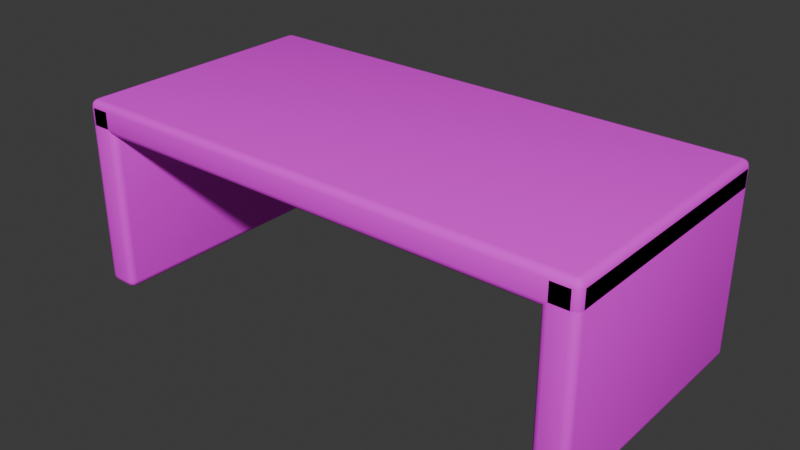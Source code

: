 # Source: waterfall-table.blend  (saved by Blender 5.2.44; exported with 4.5.12 LTS)
import bpy
from mathutils import Matrix  # noqa: F401  (used for matrix-valued properties, if any)

bpy.ops.wm.read_factory_settings(use_empty=True)
scene = bpy.context.scene
scene.name = 'Scene'

# ---- collections
col_collection = bpy.data.collections.new('Collection'); scene.collection.children.link(col_collection)

# ---- images (referenced by path relative to the original .blend; pixels are not part of the script)
import os
ASSET_DIR = os.environ.get("B2B_ASSET_DIR", "")  # directory of the original .blend (textures are referenced by path, not embedded)
HERE = os.path.dirname(os.path.abspath(__file__))  # packed textures are extracted next to this script under _unpacked/

def load_image(name, relpath, width, height, colorspace="sRGB"):
    """Load a texture the original file referenced (path relative to the .blend, or extracted next to this script)."""
    p = next((c for c in (os.path.join(HERE, relpath), os.path.join(ASSET_DIR, relpath)) if relpath and os.path.exists(c)), "")
    if p:
        img = bpy.data.images.load(p, check_existing=True)
        img.name = name
    else:  # same state as the original file: an image datablock whose file is absent (Cycles renders it pink)
        img = bpy.data.images.new(name, width, height)
        img.source = "FILE"
        img.filepath = "//" + (relpath or name)
    img.colorspace_settings.name = colorspace
    return img
img_handpainted_honey_oak_png = load_image('handpainted-honey-oak.png', 'handpainted-honey-oak.png', 1024, 1024, 'sRGB')

# ---- materials (node trees are filled in below, after node groups)
mat_wood_honey_textured = bpy.data.materials.new('wood-honey-textured')
mat_wood_honey_textured.diffuse_color = (0.72, 0.43, 0.2, 1.0)

# ---- material node trees
mat_wood_honey_textured.use_nodes = True; mat_wood_honey_textured.node_tree.nodes.clear()
_N = mat_wood_honey_textured.node_tree.nodes; _L = mat_wood_honey_textured.node_tree.links
n0 = _N.new('ShaderNodeBsdfPrincipled'); n0.name = 'Principled BSDF'; n0.location = (-200, 100)
n0.inputs[2].default_value = 0.82
n0.inputs[10].default_value = 0.005
n1 = _N.new('ShaderNodeOutputMaterial'); n1.name = 'Material Output'; n1.location = (200, 100)
n2 = _N.new('ShaderNodeTexImage'); n2.name = 'Image Texture'; n2.location = (0, 0)
n2.image = img_handpainted_honey_oak_png
_L.new(n0.outputs[0], n1.inputs[0])
_L.new(n2.outputs[0], n0.inputs[0])
n1.is_active_output = True

# ---- world
world_world = bpy.data.worlds.new('World'); scene.world = world_world
world_world.use_nodes = True; world_world.node_tree.nodes.clear()
_N = world_world.node_tree.nodes; _L = world_world.node_tree.links
n0 = _N.new('ShaderNodeOutputWorld'); n0.name = 'World Output'; n0.location = (200, 100)
n1 = _N.new('ShaderNodeBackground'); n1.name = 'Background'; n1.location = (-200, 100)
n1.inputs[0].default_value = (0.05088, 0.05088, 0.05088, 1.0)
_L.new(n1.outputs[0], n0.inputs[0])
n0.is_active_output = True
world_world.color = (0.05088, 0.05088, 0.05088)
world_world.sun_shadow_jitter_overblur = 0.0

# ---- meshes
me_cube_1601 = bpy.data.meshes.new('Cube.1601')
me_cube_1601.from_pydata([(-0.5357, -0.2607, 0.3351), (-0.5357, -0.275, 0.3494), (-0.55, -0.2607, 0.3494), (-0.5357, -0.2678, 0.337), (-0.5428, -0.2607, 0.337), (-0.5425, -0.2675, 0.3388), (-0.5428, -0.2731, 0.3494), (-0.5357, -0.2731, 0.3422), (-0.5425, -0.2712, 0.3425), (-0.5481, -0.2607, 0.3422), (-0.5481, -0.2678, 0.3494), (-0.5462, -0.2675, 0.3425), (-0.5357, -0.275, 0.3857), (-0.5357, -0.2607, 0.4), (-0.55, -0.2607, 0.3857), (-0.5357, -0.2731, 0.3928), (-0.5428, -0.2731, 0.3857), (-0.5425, -0.2712, 0.3925), (-0.5428, -0.2607, 0.3981), (-0.5357, -0.2678, 0.3981), (-0.5425, -0.2675, 0.3962), (-0.5481, -0.2678, 0.3857), (-0.5481, -0.2607, 0.3928), (-0.5462, -0.2675, 0.3925), (-0.5357, 0.2607, 0.3351), (-0.55, 0.2607, 0.3494), (-0.5357, 0.275, 0.3494), (-0.5428, 0.2607, 0.337), (-0.5357, 0.2678, 0.337), (-0.5425, 0.2675, 0.3388), (-0.5481, 0.2678, 0.3494), (-0.5481, 0.2607, 0.3422), (-0.5462, 0.2675, 0.3425), (-0.5357, 0.2731, 0.3422), (-0.5428, 0.2731, 0.3494), (-0.5425, 0.2712, 0.3425), (-0.5357, 0.2607, 0.4), (-0.5357, 0.275, 0.3857), (-0.55, 0.2607, 0.3857), (-0.5357, 0.2678, 0.3981), (-0.5428, 0.2607, 0.3981), (-0.5425, 0.2675, 0.3962), (-0.5428, 0.2731, 0.3857), (-0.5357, 0.2731, 0.3928), (-0.5425, 0.2712, 0.3925), (-0.5481, 0.2607, 0.3928), (-0.5481, 0.2678, 0.3857), (-0.5462, 0.2675, 0.3925), (0.5357, -0.2607, 0.3351), (0.55, -0.2607, 0.3494), (0.5357, -0.275, 0.3494), (0.5428, -0.2607, 0.337), (0.5357, -0.2678, 0.337), (0.5425, -0.2675, 0.3388), (0.5481, -0.2678, 0.3494), (0.5481, -0.2607, 0.3422), (0.5462, -0.2675, 0.3425), (0.5357, -0.2731, 0.3422), (0.5428, -0.2731, 0.3494), (0.5425, -0.2712, 0.3425), (0.5357, -0.2607, 0.4), (0.5357, -0.275, 0.3857), (0.55, -0.2607, 0.3857), (0.5357, -0.2678, 0.3981), (0.5428, -0.2607, 0.3981), (0.5425, -0.2675, 0.3962), (0.5428, -0.2731, 0.3857), (0.5357, -0.2731, 0.3928), (0.5425, -0.2712, 0.3925), (0.5481, -0.2607, 0.3928), (0.5481, -0.2678, 0.3857), (0.5462, -0.2675, 0.3925), (0.5357, 0.2607, 0.3351), (0.5357, 0.275, 0.3494), (0.55, 0.2607, 0.3494), (0.5357, 0.2678, 0.337), (0.5428, 0.2607, 0.337), (0.5425, 0.2675, 0.3388), (0.5428, 0.2731, 0.3494), (0.5357, 0.2731, 0.3422), (0.5425, 0.2712, 0.3425), (0.5481, 0.2607, 0.3422), (0.5481, 0.2678, 0.3494), (0.5462, 0.2675, 0.3425), (0.5357, 0.2607, 0.4), (0.55, 0.2607, 0.3857), (0.5357, 0.275, 0.3857), (0.5428, 0.2607, 0.3981), (0.5357, 0.2678, 0.3981), (0.5425, 0.2675, 0.3962), (0.5481, 0.2678, 0.3857), (0.5481, 0.2607, 0.3928), (0.5462, 0.2675, 0.3925), (0.5357, 0.2731, 0.3928), (0.5428, 0.2731, 0.3857), (0.5425, 0.2712, 0.3925)], [], [(0, 3, 5, 4), (3, 7, 8, 5), (1, 6, 8, 7), (6, 10, 11, 8), (2, 9, 11, 10), (9, 4, 5, 11), (5, 8, 11), (12, 15, 17, 16), (15, 19, 20, 17), (13, 18, 20, 19), (18, 22, 23, 20), (14, 21, 23, 22), (21, 16, 17, 23), (17, 20, 23), (24, 27, 29, 28), (27, 31, 32, 29), (25, 30, 32, 31), (30, 34, 35, 32), (26, 33, 35, 34), (33, 28, 29, 35), (29, 32, 35), (36, 39, 41, 40), (39, 43, 44, 41), (37, 42, 44, 43), (42, 46, 47, 44), (38, 45, 47, 46), (45, 40, 41, 47), (41, 44, 47), (48, 51, 53, 52), (51, 55, 56, 53), (49, 54, 56, 55), (54, 58, 59, 56), (50, 57, 59, 58), (57, 52, 53, 59), (53, 56, 59), (60, 63, 65, 64), (63, 67, 68, 65), (61, 66, 68, 67), (66, 70, 71, 68), (62, 69, 71, 70), (69, 64, 65, 71), (65, 68, 71), (72, 75, 77, 76), (75, 79, 80, 77), (73, 78, 80, 79), (78, 82, 83, 80), (74, 81, 83, 82), (81, 76, 77, 83), (77, 80, 83), (84, 87, 89, 88), (87, 91, 92, 89), (85, 90, 92, 91), (90, 94, 95, 92), (86, 93, 95, 94), (93, 88, 89, 95), (89, 92, 95), (24, 0, 4, 27), (27, 4, 9, 31), (31, 9, 2, 25), (1, 12, 16, 6), (6, 16, 21, 10), (10, 21, 14, 2), (13, 36, 40, 18), (18, 40, 45, 22), (22, 45, 38, 14), (37, 26, 34, 42), (42, 34, 30, 46), (46, 30, 25, 38), (72, 24, 28, 75), (75, 28, 33, 79), (79, 33, 26, 73), (36, 84, 88, 39), (39, 88, 93, 43), (43, 93, 86, 37), (85, 74, 82, 90), (90, 82, 78, 94), (94, 78, 73, 86), (48, 72, 76, 51), (51, 76, 81, 55), (55, 81, 74, 49), (84, 60, 64, 87), (87, 64, 69, 91), (91, 69, 62, 85), (61, 50, 58, 66), (66, 58, 54, 70), (70, 54, 49, 62), (0, 48, 52, 3), (3, 52, 57, 7), (7, 57, 50, 1), (60, 13, 19, 63), (63, 19, 15, 67), (67, 15, 12, 61), (24, 72, 48, 0), (2, 14, 38, 25), (50, 61, 12, 1), (84, 36, 13, 60), (26, 37, 86, 73), (74, 85, 62, 49)])
me_cube_1601.polygons.foreach_set('use_smooth', [True] * 98)
_uv = me_cube_1601.uv_layers.new(name='UVMap')
_uv.uv.foreach_set('vector', [0.8681, 0.02931, 0.8574, 0.02931, 0.8579, 0.01908, 0.8681, 0.01862, 1.681, 1.561, 1.688, 1.559, 1.689, 1.569, 1.683, 1.571, 1.699, 1.558, 1.699, 1.569, 1.689, 1.569, 1.688, 1.559, 1.699, 1.569, 1.699, 1.579, 1.689, 1.576, 1.689, 1.569, 1.916, 0.8256, 1.906, 0.8264, 1.906, 0.8174, 1.916, 0.8162, 0.8681, 0.01077, 0.8681, 0.01862, 0.8579, 0.01908, 0.8579, 0.01355, 1.683, 1.571, 1.689, 1.569, 1.689, 1.576, 1.754, 1.558, 1.764, 1.559, 1.764, 1.569, 1.754, 1.569, 1.764, 1.559, 1.772, 1.561, 1.769, 1.571, 1.764, 1.569, 0.02931, 1.633, 0.02931, 1.643, 0.01908, 1.643, 0.01862, 1.633, 0.02931, 1.643, 0.02931, 1.651, 0.01908, 1.648, 0.01908, 1.643, 1.971, 0.8256, 1.971, 0.8162, 1.981, 0.8174, 1.981, 0.8264, 1.754, 1.579, 1.754, 1.569, 1.764, 1.569, 1.764, 1.576, 1.764, 1.569, 1.769, 1.571, 1.764, 1.576, 1.648, 0.02931, 1.648, 0.01862, 1.659, 0.01908, 1.659, 0.02931, 1.898, 1.577, 1.906, 1.575, 1.906, 1.585, 1.9, 1.587, 1.916, 1.574, 1.916, 1.585, 1.906, 1.585, 1.906, 1.575, 1.916, 1.585, 1.916, 1.595, 1.906, 1.592, 1.906, 1.585, 1.855, 1.625, 1.866, 1.625, 1.867, 1.635, 1.856, 1.635, 1.866, 1.625, 1.876, 1.625, 1.874, 1.635, 1.867, 1.635, 1.9, 1.587, 1.906, 1.585, 1.906, 1.592, 0.8095, 1.633, 0.8202, 1.633, 0.8197, 1.643, 0.8095, 1.643, 0.8202, 1.633, 0.8281, 1.633, 0.8253, 1.643, 0.8197, 1.643, 1.803, 1.625, 1.804, 1.635, 1.795, 1.635, 1.794, 1.625, 1.971, 1.595, 1.971, 1.585, 1.981, 1.585, 1.981, 1.592, 1.971, 1.574, 1.981, 1.575, 1.981, 1.585, 1.971, 1.585, 1.981, 1.575, 1.989, 1.577, 1.986, 1.587, 1.981, 1.585, 1.986, 1.587, 1.981, 1.592, 1.981, 1.585, 0.8681, 1.633, 0.8681, 1.643, 0.8579, 1.643, 0.8574, 1.633, 0.8681, 1.643, 0.8681, 1.651, 0.8579, 1.648, 0.8579, 1.643, 1.916, 0.7799, 1.916, 0.7893, 1.906, 0.7881, 1.906, 0.7791, 1.916, 0.7893, 1.916, 0.7947, 1.906, 0.7919, 1.906, 0.7881, 1.699, 0.02021, 1.688, 0.02102, 1.689, 0.01199, 1.699, 0.01077, 0.8496, 1.633, 0.8574, 1.633, 0.8579, 1.643, 0.8524, 1.643, 0.8579, 1.643, 0.8579, 1.648, 0.8524, 1.643, 0.02931, 0.02931, 0.01862, 0.02931, 0.01908, 0.01908, 0.02931, 0.01862, 0.01862, 0.02931, 0.01077, 0.02931, 0.01355, 0.01908, 0.01908, 0.01908, 1.754, 0.02021, 1.754, 0.01077, 1.764, 0.01199, 1.764, 0.02102, 1.971, 0.7947, 1.971, 0.7893, 1.981, 0.7881, 1.981, 0.7919, 1.971, 0.7799, 1.981, 0.7791, 1.981, 0.7881, 1.971, 0.7893, 0.02931, 0.01077, 0.02931, 0.01862, 0.01908, 0.01908, 0.01908, 0.01355, 0.01908, 0.01908, 0.01355, 0.01908, 0.01908, 0.01355, 1.648, 1.633, 1.659, 1.633, 1.659, 1.643, 1.648, 1.643, 1.876, 0.02145, 1.866, 0.02145, 1.867, 0.01122, 1.874, 0.01122, 1.855, 0.02145, 1.856, 0.01077, 1.867, 0.01122, 1.866, 0.02145, 1.916, 0.01077, 1.916, 0.02053, 1.906, 0.02017, 1.906, 0.01331, 1.916, 0.03158, 1.906, 0.03077, 1.906, 0.02017, 1.916, 0.02053, 1.906, 0.03077, 1.898, 0.02855, 1.9, 0.01861, 1.906, 0.02017, 1.9, 0.01861, 1.906, 0.01331, 1.906, 0.02017, 0.8095, 0.02931, 0.8095, 0.01862, 0.8197, 0.01908, 0.8202, 0.02931, 1.989, 0.02855, 1.981, 0.03077, 1.981, 0.02017, 1.986, 0.01861, 1.971, 0.03158, 1.971, 0.02053, 1.981, 0.02017, 1.981, 0.03077, 1.971, 0.02053, 1.971, 0.01077, 1.981, 0.01331, 1.981, 0.02017, 1.803, 0.02145, 1.794, 0.02145, 1.795, 0.01122, 1.804, 0.01077, 0.8281, 0.02931, 0.8202, 0.02931, 0.8197, 0.01908, 0.8253, 0.01908, 1.986, 0.01861, 1.981, 0.02017, 1.981, 0.01331, 1.648, 0.02931, 0.8681, 0.02931, 0.8681, 0.01862, 1.648, 0.01862, 1.648, 0.01862, 0.8681, 0.01862, 0.8681, 0.01077, 1.648, 0.01077, 1.906, 1.575, 1.906, 0.8264, 1.916, 0.8256, 1.916, 1.574, 1.699, 1.558, 1.754, 1.558, 1.754, 1.569, 1.699, 1.569, 1.699, 1.569, 1.754, 1.569, 1.754, 1.579, 1.699, 1.579, 1.916, 0.8162, 1.971, 0.8162, 1.971, 0.8256, 1.916, 0.8256, 0.02931, 1.633, 0.8095, 1.633, 0.8095, 1.643, 0.02931, 1.643, 0.02931, 1.643, 0.8095, 1.643, 0.8095, 1.651, 0.02931, 1.651, 1.981, 0.8264, 1.981, 1.575, 1.971, 1.574, 1.971, 0.8256, 1.803, 1.625, 1.855, 1.625, 1.856, 1.635, 1.804, 1.635, 1.971, 1.595, 1.916, 1.595, 1.916, 1.585, 1.971, 1.585, 1.971, 1.585, 1.916, 1.585, 1.916, 1.574, 1.971, 1.574, 1.648, 1.633, 1.648, 0.02931, 1.659, 0.02931, 1.659, 1.633, 1.876, 0.02145, 1.876, 1.625, 1.866, 1.625, 1.866, 0.02145, 1.866, 0.02145, 1.866, 1.625, 1.855, 1.625, 1.855, 0.02145, 0.8095, 1.633, 0.8095, 0.02931, 0.8202, 0.02931, 0.8202, 1.633, 0.8202, 1.633, 0.8202, 0.02931, 0.8281, 0.02931, 0.8281, 1.633, 1.794, 1.625, 1.794, 0.02145, 1.803, 0.02145, 1.803, 1.625, 1.971, 0.03158, 1.916, 0.03158, 1.916, 0.02053, 1.971, 0.02053, 1.971, 0.02053, 1.916, 0.02053, 1.916, 0.01077, 1.971, 0.01077, 1.804, 0.01077, 1.856, 0.01077, 1.855, 0.02145, 1.803, 0.02145, 0.8681, 1.633, 1.648, 1.633, 1.648, 1.643, 0.8681, 1.643, 0.8681, 1.643, 1.648, 1.643, 1.648, 1.651, 0.8681, 1.651, 1.906, 0.7791, 1.906, 0.03077, 1.916, 0.03158, 1.916, 0.7799, 0.8095, 0.02931, 0.02931, 0.02931, 0.02931, 0.01862, 0.8095, 0.01862, 0.8095, 0.01862, 0.02931, 0.01862, 0.02931, 0.01077, 0.8095, 0.01077, 1.981, 0.03077, 1.981, 0.7791, 1.971, 0.7799, 1.971, 0.03158, 1.754, 0.02021, 1.699, 0.02021, 1.699, 0.01077, 1.754, 0.01077, 1.971, 0.7947, 1.916, 0.7947, 1.916, 0.7893, 1.971, 0.7893, 1.971, 0.7893, 1.916, 0.7893, 1.916, 0.7799, 1.971, 0.7799, 0.8681, 0.02931, 0.8681, 1.633, 0.8574, 1.633, 0.8574, 0.02931, 0.8574, 0.02931, 0.8574, 1.633, 0.8496, 1.633, 0.8496, 0.02931, 1.688, 1.559, 1.688, 0.02102, 1.699, 0.02021, 1.699, 1.558, 0.02931, 0.02931, 0.02931, 1.633, 0.01862, 1.633, 0.01862, 0.02931, 0.01862, 0.02931, 0.01862, 1.633, 0.01077, 1.633, 0.01077, 0.02931, 1.764, 0.02102, 1.764, 1.559, 1.754, 1.558, 1.754, 0.02021, 1.648, 0.02931, 1.648, 1.633, 0.8681, 1.633, 0.8681, 0.02931, 1.916, 0.8256, 1.971, 0.8256, 1.971, 1.574, 1.916, 1.574, 1.699, 0.02021, 1.754, 0.02021, 1.754, 1.558, 1.699, 1.558, 0.8095, 0.02931, 0.8095, 1.633, 0.02931, 1.633, 0.02931, 0.02931, 1.855, 1.625, 1.803, 1.625, 1.803, 0.02145, 1.855, 0.02145, 1.916, 0.03158, 1.971, 0.03158, 1.971, 0.7799, 1.916, 0.7799])
me_cube_1601.materials.append(mat_wood_honey_textured)
me_cube_1601.update()
me_cube_1602 = bpy.data.meshes.new('Cube.1602')
me_cube_1602.from_pydata([(-0.5355, -0.2605, 0.0), (-0.5355, -0.275, 0.0145), (-0.55, -0.2605, 0.0145), (-0.5355, -0.2677, 0.001937), (-0.5427, -0.2605, 0.001937), (-0.5424, -0.2674, 0.003819), (-0.5427, -0.2731, 0.0145), (-0.5355, -0.2731, 0.00726), (-0.5424, -0.2712, 0.007567), (-0.5481, -0.2605, 0.00726), (-0.5481, -0.2677, 0.0145), (-0.5462, -0.2674, 0.007567), (-0.5355, -0.275, 0.385), (-0.5355, -0.2605, 0.3995), (-0.55, -0.2605, 0.385), (-0.5355, -0.2731, 0.3922), (-0.5427, -0.2731, 0.385), (-0.5424, -0.2712, 0.3919), (-0.5427, -0.2605, 0.3976), (-0.5355, -0.2677, 0.3976), (-0.5424, -0.2674, 0.3957), (-0.5481, -0.2677, 0.385), (-0.5481, -0.2605, 0.3922), (-0.5462, -0.2674, 0.3919), (-0.5355, 0.2605, 0.0), (-0.55, 0.2605, 0.0145), (-0.5355, 0.275, 0.0145), (-0.5427, 0.2605, 0.001937), (-0.5355, 0.2677, 0.001937), (-0.5424, 0.2674, 0.003819), (-0.5481, 0.2677, 0.0145), (-0.5481, 0.2605, 0.00726), (-0.5462, 0.2674, 0.007567), (-0.5355, 0.2731, 0.00726), (-0.5427, 0.2731, 0.0145), (-0.5424, 0.2712, 0.007567), (-0.5355, 0.2605, 0.3995), (-0.5355, 0.275, 0.385), (-0.55, 0.2605, 0.385), (-0.5355, 0.2677, 0.3976), (-0.5427, 0.2605, 0.3976), (-0.5424, 0.2674, 0.3957), (-0.5427, 0.2731, 0.385), (-0.5355, 0.2731, 0.3922), (-0.5424, 0.2712, 0.3919), (-0.5481, 0.2605, 0.3922), (-0.5481, 0.2677, 0.385), (-0.5462, 0.2674, 0.3919), (-0.4985, -0.2605, 0.0), (-0.484, -0.2605, 0.0145), (-0.4985, -0.275, 0.0145), (-0.4913, -0.2605, 0.001937), (-0.4985, -0.2677, 0.001937), (-0.4916, -0.2674, 0.003819), (-0.4859, -0.2677, 0.0145), (-0.4859, -0.2605, 0.00726), (-0.4878, -0.2674, 0.007567), (-0.4985, -0.2731, 0.00726), (-0.4913, -0.2731, 0.0145), (-0.4916, -0.2712, 0.007567), (-0.4985, -0.2605, 0.3995), (-0.4985, -0.275, 0.385), (-0.484, -0.2605, 0.385), (-0.4985, -0.2677, 0.3976), (-0.4913, -0.2605, 0.3976), (-0.4916, -0.2674, 0.3957), (-0.4913, -0.2731, 0.385), (-0.4985, -0.2731, 0.3922), (-0.4916, -0.2712, 0.3919), (-0.4859, -0.2605, 0.3922), (-0.4859, -0.2677, 0.385), (-0.4878, -0.2674, 0.3919), (-0.4985, 0.2605, 0.0), (-0.4985, 0.275, 0.0145), (-0.484, 0.2605, 0.0145), (-0.4985, 0.2677, 0.001937), (-0.4913, 0.2605, 0.001937), (-0.4916, 0.2674, 0.003819), (-0.4913, 0.2731, 0.0145), (-0.4985, 0.2731, 0.00726), (-0.4916, 0.2712, 0.007567), (-0.4859, 0.2605, 0.00726), (-0.4859, 0.2677, 0.0145), (-0.4878, 0.2674, 0.007567), (-0.4985, 0.2605, 0.3995), (-0.484, 0.2605, 0.385), (-0.4985, 0.275, 0.385), (-0.4913, 0.2605, 0.3976), (-0.4985, 0.2677, 0.3976), (-0.4916, 0.2674, 0.3957), (-0.4859, 0.2677, 0.385), (-0.4859, 0.2605, 0.3922), (-0.4878, 0.2674, 0.3919), (-0.4985, 0.2731, 0.3922), (-0.4913, 0.2731, 0.385), (-0.4916, 0.2712, 0.3919)], [], [(0, 3, 5, 4), (3, 7, 8, 5), (1, 6, 8, 7), (6, 10, 11, 8), (2, 9, 11, 10), (9, 4, 5, 11), (5, 8, 11), (12, 15, 17, 16), (15, 19, 20, 17), (13, 18, 20, 19), (18, 22, 23, 20), (14, 21, 23, 22), (21, 16, 17, 23), (17, 20, 23), (24, 27, 29, 28), (27, 31, 32, 29), (25, 30, 32, 31), (30, 34, 35, 32), (26, 33, 35, 34), (33, 28, 29, 35), (29, 32, 35), (36, 39, 41, 40), (39, 43, 44, 41), (37, 42, 44, 43), (42, 46, 47, 44), (38, 45, 47, 46), (45, 40, 41, 47), (41, 44, 47), (48, 51, 53, 52), (51, 55, 56, 53), (49, 54, 56, 55), (54, 58, 59, 56), (50, 57, 59, 58), (57, 52, 53, 59), (53, 56, 59), (60, 63, 65, 64), (63, 67, 68, 65), (61, 66, 68, 67), (66, 70, 71, 68), (62, 69, 71, 70), (69, 64, 65, 71), (65, 68, 71), (72, 75, 77, 76), (75, 79, 80, 77), (73, 78, 80, 79), (78, 82, 83, 80), (74, 81, 83, 82), (81, 76, 77, 83), (77, 80, 83), (84, 87, 89, 88), (87, 91, 92, 89), (85, 90, 92, 91), (90, 94, 95, 92), (86, 93, 95, 94), (93, 88, 89, 95), (89, 92, 95), (24, 0, 4, 27), (27, 4, 9, 31), (31, 9, 2, 25), (1, 12, 16, 6), (6, 16, 21, 10), (10, 21, 14, 2), (13, 36, 40, 18), (18, 40, 45, 22), (22, 45, 38, 14), (37, 26, 34, 42), (42, 34, 30, 46), (46, 30, 25, 38), (72, 24, 28, 75), (75, 28, 33, 79), (79, 33, 26, 73), (36, 84, 88, 39), (39, 88, 93, 43), (43, 93, 86, 37), (85, 74, 82, 90), (90, 82, 78, 94), (94, 78, 73, 86), (48, 72, 76, 51), (51, 76, 81, 55), (55, 81, 74, 49), (84, 60, 64, 87), (87, 64, 69, 91), (91, 69, 62, 85), (61, 50, 58, 66), (66, 58, 54, 70), (70, 54, 49, 62), (0, 48, 52, 3), (3, 52, 57, 7), (7, 57, 50, 1), (60, 13, 19, 63), (63, 19, 15, 67), (67, 15, 12, 61), (24, 72, 48, 0), (2, 14, 38, 25), (50, 61, 12, 1), (84, 36, 13, 60), (26, 37, 86, 73), (74, 85, 62, 49)])
me_cube_1602.polygons.foreach_set('use_smooth', [True] * 98)
_uv = me_cube_1602.uv_layers.new(name='UVMap')
_uv.uv.foreach_set('vector', [1.736, 1.086, 1.736, 1.1, 1.721, 1.098, 1.721, 1.085, 1.813, 1.908, 1.813, 1.894, 1.828, 1.895, 1.828, 1.904, 1.813, 1.878, 1.829, 1.88, 1.828, 1.895, 1.813, 1.894, 1.829, 1.88, 1.84, 1.883, 1.836, 1.897, 1.828, 1.895, 0.8134, 1.128, 0.8286, 1.128, 0.828, 1.142, 0.8134, 1.143, 0.8286, 1.128, 0.8398, 1.128, 0.8358, 1.142, 0.828, 1.142, 1.828, 1.904, 1.828, 1.895, 1.836, 1.897, 1.813, 1.133, 1.813, 1.12, 1.828, 1.121, 1.829, 1.134, 1.964, 1.1, 1.964, 1.086, 1.978, 1.086, 1.978, 1.096, 1.964, 1.07, 1.979, 1.071, 1.978, 1.086, 1.964, 1.086, 1.979, 1.071, 1.99, 1.074, 1.986, 1.089, 1.978, 1.086, 0.03638, 1.128, 0.03638, 1.143, 0.02183, 1.142, 0.02119, 1.128, 0.03638, 1.143, 0.03638, 1.154, 0.02183, 1.15, 0.02183, 1.142, 1.978, 1.096, 1.978, 1.086, 1.986, 1.089, 1.736, 0.03961, 1.721, 0.03846, 1.721, 0.02339, 1.736, 0.02389, 1.721, 0.03846, 1.71, 0.0353, 1.714, 0.02117, 1.721, 0.02339, 0.8134, 0.03638, 0.8134, 0.02119, 0.828, 0.02183, 0.8286, 0.03638, 0.8134, 0.02119, 0.8134, 0.01003, 0.828, 0.01397, 0.828, 0.02183, 0.03638, 1.949, 0.03638, 1.962, 0.02183, 1.961, 0.02119, 1.948, 1.736, 0.01003, 1.736, 0.02389, 1.721, 0.02339, 1.721, 0.01363, 1.721, 0.02339, 1.714, 0.02117, 1.721, 0.01363, 1.964, 0.02344, 1.964, 0.01003, 1.978, 0.01176, 1.979, 0.02459, 0.03638, 1.174, 0.03638, 1.188, 0.02183, 1.187, 0.02183, 1.178, 0.03638, 1.204, 0.02119, 1.202, 0.02183, 1.187, 0.03638, 1.188, 0.02119, 1.202, 0.01003, 1.199, 0.01397, 1.185, 0.02183, 1.187, 0.03638, 0.03638, 0.02119, 0.03638, 0.02183, 0.02183, 0.03638, 0.02119, 0.02119, 0.03638, 0.01003, 0.03638, 0.01397, 0.02183, 0.02183, 0.02183, 0.02183, 1.178, 0.02183, 1.187, 0.01397, 1.185, 1.813, 1.086, 1.829, 1.085, 1.828, 1.098, 1.813, 1.1, 1.69, 0.03638, 1.678, 0.03638, 1.678, 0.02183, 1.686, 0.02183, 1.663, 0.03638, 1.663, 0.02119, 1.678, 0.02183, 1.678, 0.03638, 1.71, 1.883, 1.721, 1.88, 1.721, 1.895, 1.714, 1.897, 1.736, 1.878, 1.736, 1.894, 1.721, 1.895, 1.721, 1.88, 1.736, 1.894, 1.736, 1.908, 1.721, 1.904, 1.721, 1.895, 1.721, 1.904, 1.714, 1.897, 1.721, 1.895, 1.886, 1.07, 1.886, 1.086, 1.872, 1.086, 1.871, 1.071, 1.886, 1.086, 1.886, 1.1, 1.872, 1.096, 1.872, 1.086, 1.736, 1.133, 1.721, 1.134, 1.721, 1.121, 1.736, 1.12, 0.8862, 0.01003, 0.8862, 0.02119, 0.8717, 0.02183, 0.8717, 0.01397, 0.8862, 0.03638, 0.871, 0.03638, 0.8717, 0.02183, 0.8862, 0.02119, 1.86, 1.074, 1.871, 1.071, 1.872, 1.086, 1.864, 1.089, 1.872, 1.086, 1.872, 1.096, 1.864, 1.089, 1.813, 0.03961, 1.813, 0.02389, 1.828, 0.02339, 1.829, 0.03846, 1.813, 0.02389, 1.813, 0.01003, 1.828, 0.01363, 1.828, 0.02339, 0.1138, 1.949, 0.129, 1.948, 0.1283, 1.961, 0.1138, 1.962, 1.663, 1.154, 1.663, 1.143, 1.678, 1.142, 1.678, 1.15, 1.663, 1.128, 1.678, 1.128, 1.678, 1.142, 1.663, 1.143, 1.84, 0.0353, 1.829, 0.03846, 1.828, 0.02339, 1.836, 0.02117, 1.828, 0.02339, 1.828, 0.01363, 1.836, 0.02117, 1.886, 0.02344, 1.871, 0.02459, 1.872, 0.01176, 1.886, 0.01003, 0.8598, 1.128, 0.871, 1.128, 0.8717, 1.142, 0.8638, 1.142, 0.8862, 1.128, 0.8862, 1.143, 0.8717, 1.142, 0.871, 1.128, 0.1402, 1.199, 0.129, 1.202, 0.1283, 1.187, 0.1362, 1.185, 0.1138, 1.204, 0.1138, 1.188, 0.1283, 1.187, 0.129, 1.202, 0.1138, 1.188, 0.1138, 1.174, 0.1283, 1.178, 0.1283, 1.187, 0.1283, 1.178, 0.1362, 1.185, 0.1283, 1.187, 1.736, 0.03961, 1.736, 1.086, 1.721, 1.085, 1.721, 0.03846, 0.8398, 0.03638, 0.8398, 1.128, 0.8286, 1.128, 0.8286, 0.03638, 0.8286, 0.03638, 0.8286, 1.128, 0.8134, 1.128, 0.8134, 0.03638, 1.813, 1.878, 1.813, 1.133, 1.829, 1.134, 1.829, 1.88, 0.8134, 1.154, 0.03638, 1.154, 0.03638, 1.143, 0.8134, 1.143, 0.8134, 1.143, 0.03638, 1.143, 0.03638, 1.128, 0.8134, 1.128, 1.964, 1.07, 1.964, 0.02344, 1.979, 0.02459, 1.979, 1.071, 0.01003, 1.128, 0.01003, 0.03638, 0.02119, 0.03638, 0.02119, 1.128, 0.02119, 1.128, 0.02119, 0.03638, 0.03638, 0.03638, 0.03638, 1.128, 0.03638, 1.204, 0.03638, 1.949, 0.02119, 1.948, 0.02119, 1.202, 0.03638, 0.01003, 0.8134, 0.01003, 0.8134, 0.02119, 0.03638, 0.02119, 0.03638, 0.02119, 0.8134, 0.02119, 0.8134, 0.03638, 0.03638, 0.03638, 1.813, 0.03961, 1.736, 0.03961, 1.736, 0.02389, 1.813, 0.02389, 1.813, 0.02389, 1.736, 0.02389, 1.736, 0.01003, 1.813, 0.01003, 0.1138, 1.962, 0.03638, 1.962, 0.03638, 1.949, 0.1138, 1.949, 1.964, 0.02344, 1.886, 0.02344, 1.886, 0.01003, 1.964, 0.01003, 0.03638, 1.174, 0.1138, 1.174, 0.1138, 1.188, 0.03638, 1.188, 0.03638, 1.188, 0.1138, 1.188, 0.1138, 1.204, 0.03638, 1.204, 0.8862, 1.128, 1.663, 1.128, 1.663, 1.143, 0.8862, 1.143, 0.8862, 1.143, 1.663, 1.143, 1.663, 1.154, 0.8862, 1.154, 0.129, 1.202, 0.129, 1.948, 0.1138, 1.949, 0.1138, 1.204, 1.813, 1.086, 1.813, 0.03961, 1.829, 0.03846, 1.829, 1.085, 1.69, 0.03638, 1.69, 1.128, 1.678, 1.128, 1.678, 0.03638, 1.678, 0.03638, 1.678, 1.128, 1.663, 1.128, 1.663, 0.03638, 1.886, 0.02344, 1.886, 1.07, 1.871, 1.071, 1.871, 0.02459, 0.8598, 1.128, 0.8598, 0.03638, 0.871, 0.03638, 0.871, 1.128, 0.871, 1.128, 0.871, 0.03638, 0.8862, 0.03638, 0.8862, 1.128, 1.736, 1.133, 1.736, 1.878, 1.721, 1.88, 1.721, 1.134, 0.8862, 0.01003, 1.663, 0.01003, 1.663, 0.02119, 0.8862, 0.02119, 0.8862, 0.02119, 1.663, 0.02119, 1.663, 0.03638, 0.8862, 0.03638, 1.736, 1.086, 1.813, 1.086, 1.813, 1.1, 1.736, 1.1, 1.813, 1.908, 1.736, 1.908, 1.736, 1.894, 1.813, 1.894, 1.813, 1.894, 1.736, 1.894, 1.736, 1.878, 1.813, 1.878, 1.886, 1.07, 1.964, 1.07, 1.964, 1.086, 1.886, 1.086, 1.886, 1.086, 1.964, 1.086, 1.964, 1.1, 1.886, 1.1, 1.736, 1.12, 1.813, 1.12, 1.813, 1.133, 1.736, 1.133, 1.736, 0.03961, 1.813, 0.03961, 1.813, 1.086, 1.736, 1.086, 0.8134, 1.128, 0.03638, 1.128, 0.03638, 0.03638, 0.8134, 0.03638, 1.736, 1.878, 1.736, 1.133, 1.813, 1.133, 1.813, 1.878, 1.886, 0.02344, 1.964, 0.02344, 1.964, 1.07, 1.886, 1.07, 0.03638, 1.949, 0.03638, 1.204, 0.1138, 1.204, 0.1138, 1.949, 1.663, 1.128, 0.8862, 1.128, 0.8862, 0.03638, 1.663, 0.03638])
me_cube_1602.materials.append(mat_wood_honey_textured)
me_cube_1602.update()
me_cube_1603 = bpy.data.meshes.new('Cube.1603')
me_cube_1603.from_pydata([(0.4985, -0.2605, 0.0), (0.4985, -0.275, 0.0145), (0.484, -0.2605, 0.0145), (0.4985, -0.2677, 0.001937), (0.4913, -0.2605, 0.001937), (0.4916, -0.2674, 0.003819), (0.4913, -0.2731, 0.0145), (0.4985, -0.2731, 0.00726), (0.4916, -0.2712, 0.007567), (0.4859, -0.2605, 0.00726), (0.4859, -0.2677, 0.0145), (0.4878, -0.2674, 0.007567), (0.4985, -0.275, 0.385), (0.4985, -0.2605, 0.3995), (0.484, -0.2605, 0.385), (0.4985, -0.2731, 0.3922), (0.4913, -0.2731, 0.385), (0.4916, -0.2712, 0.3919), (0.4913, -0.2605, 0.3976), (0.4985, -0.2677, 0.3976), (0.4916, -0.2674, 0.3957), (0.4859, -0.2677, 0.385), (0.4859, -0.2605, 0.3922), (0.4878, -0.2674, 0.3919), (0.4985, 0.2605, 0.0), (0.484, 0.2605, 0.0145), (0.4985, 0.275, 0.0145), (0.4913, 0.2605, 0.001937), (0.4985, 0.2677, 0.001937), (0.4916, 0.2674, 0.003819), (0.4859, 0.2677, 0.0145), (0.4859, 0.2605, 0.00726), (0.4878, 0.2674, 0.007567), (0.4985, 0.2731, 0.00726), (0.4913, 0.2731, 0.0145), (0.4916, 0.2712, 0.007567), (0.4985, 0.2605, 0.3995), (0.4985, 0.275, 0.385), (0.484, 0.2605, 0.385), (0.4985, 0.2677, 0.3976), (0.4913, 0.2605, 0.3976), (0.4916, 0.2674, 0.3957), (0.4913, 0.2731, 0.385), (0.4985, 0.2731, 0.3922), (0.4916, 0.2712, 0.3919), (0.4859, 0.2605, 0.3922), (0.4859, 0.2677, 0.385), (0.4878, 0.2674, 0.3919), (0.5355, -0.2605, 0.0), (0.55, -0.2605, 0.0145), (0.5355, -0.275, 0.0145), (0.5427, -0.2605, 0.001937), (0.5355, -0.2677, 0.001937), (0.5424, -0.2674, 0.003819), (0.5481, -0.2677, 0.0145), (0.5481, -0.2605, 0.00726), (0.5462, -0.2674, 0.007567), (0.5355, -0.2731, 0.00726), (0.5427, -0.2731, 0.0145), (0.5424, -0.2712, 0.007567), (0.5355, -0.2605, 0.3995), (0.5355, -0.275, 0.385), (0.55, -0.2605, 0.385), (0.5355, -0.2677, 0.3976), (0.5427, -0.2605, 0.3976), (0.5424, -0.2674, 0.3957), (0.5427, -0.2731, 0.385), (0.5355, -0.2731, 0.3922), (0.5424, -0.2712, 0.3919), (0.5481, -0.2605, 0.3922), (0.5481, -0.2677, 0.385), (0.5462, -0.2674, 0.3919), (0.5355, 0.2605, 0.0), (0.5355, 0.275, 0.0145), (0.55, 0.2605, 0.0145), (0.5355, 0.2677, 0.001937), (0.5427, 0.2605, 0.001937), (0.5424, 0.2674, 0.003819), (0.5427, 0.2731, 0.0145), (0.5355, 0.2731, 0.00726), (0.5424, 0.2712, 0.007567), (0.5481, 0.2605, 0.00726), (0.5481, 0.2677, 0.0145), (0.5462, 0.2674, 0.007567), (0.5355, 0.2605, 0.3995), (0.55, 0.2605, 0.385), (0.5355, 0.275, 0.385), (0.5427, 0.2605, 0.3976), (0.5355, 0.2677, 0.3976), (0.5424, 0.2674, 0.3957), (0.5481, 0.2677, 0.385), (0.5481, 0.2605, 0.3922), (0.5462, 0.2674, 0.3919), (0.5355, 0.2731, 0.3922), (0.5427, 0.2731, 0.385), (0.5424, 0.2712, 0.3919)], [], [(0, 3, 5, 4), (3, 7, 8, 5), (1, 6, 8, 7), (6, 10, 11, 8), (2, 9, 11, 10), (9, 4, 5, 11), (5, 8, 11), (12, 15, 17, 16), (15, 19, 20, 17), (13, 18, 20, 19), (18, 22, 23, 20), (14, 21, 23, 22), (21, 16, 17, 23), (17, 20, 23), (24, 27, 29, 28), (27, 31, 32, 29), (25, 30, 32, 31), (30, 34, 35, 32), (26, 33, 35, 34), (33, 28, 29, 35), (29, 32, 35), (36, 39, 41, 40), (39, 43, 44, 41), (37, 42, 44, 43), (42, 46, 47, 44), (38, 45, 47, 46), (45, 40, 41, 47), (41, 44, 47), (48, 51, 53, 52), (51, 55, 56, 53), (49, 54, 56, 55), (54, 58, 59, 56), (50, 57, 59, 58), (57, 52, 53, 59), (53, 56, 59), (60, 63, 65, 64), (63, 67, 68, 65), (61, 66, 68, 67), (66, 70, 71, 68), (62, 69, 71, 70), (69, 64, 65, 71), (65, 68, 71), (72, 75, 77, 76), (75, 79, 80, 77), (73, 78, 80, 79), (78, 82, 83, 80), (74, 81, 83, 82), (81, 76, 77, 83), (77, 80, 83), (84, 87, 89, 88), (87, 91, 92, 89), (85, 90, 92, 91), (90, 94, 95, 92), (86, 93, 95, 94), (93, 88, 89, 95), (89, 92, 95), (24, 0, 4, 27), (27, 4, 9, 31), (31, 9, 2, 25), (1, 12, 16, 6), (6, 16, 21, 10), (10, 21, 14, 2), (13, 36, 40, 18), (18, 40, 45, 22), (22, 45, 38, 14), (37, 26, 34, 42), (42, 34, 30, 46), (46, 30, 25, 38), (72, 24, 28, 75), (75, 28, 33, 79), (79, 33, 26, 73), (36, 84, 88, 39), (39, 88, 93, 43), (43, 93, 86, 37), (85, 74, 82, 90), (90, 82, 78, 94), (94, 78, 73, 86), (48, 72, 76, 51), (51, 76, 81, 55), (55, 81, 74, 49), (84, 60, 64, 87), (87, 64, 69, 91), (91, 69, 62, 85), (61, 50, 58, 66), (66, 58, 54, 70), (70, 54, 49, 62), (0, 48, 52, 3), (3, 52, 57, 7), (7, 57, 50, 1), (60, 13, 19, 63), (63, 19, 15, 67), (67, 15, 12, 61), (24, 72, 48, 0), (2, 14, 38, 25), (50, 61, 12, 1), (84, 36, 13, 60), (26, 37, 86, 73), (74, 85, 62, 49)])
me_cube_1603.polygons.foreach_set('use_smooth', [True] * 98)
_uv = me_cube_1603.uv_layers.new(name='UVMap')
_uv.uv.foreach_set('vector', [1.736, 1.086, 1.736, 1.1, 1.721, 1.098, 1.721, 1.085, 1.813, 1.908, 1.813, 1.894, 1.828, 1.895, 1.828, 1.904, 1.813, 1.878, 1.829, 1.88, 1.828, 1.895, 1.813, 1.894, 1.829, 1.88, 1.84, 1.883, 1.836, 1.897, 1.828, 1.895, 0.8134, 1.128, 0.8286, 1.128, 0.828, 1.142, 0.8134, 1.143, 0.8286, 1.128, 0.8398, 1.128, 0.8358, 1.142, 0.828, 1.142, 1.828, 1.904, 1.828, 1.895, 1.836, 1.897, 1.813, 1.133, 1.813, 1.12, 1.828, 1.121, 1.829, 1.134, 1.964, 1.1, 1.964, 1.086, 1.978, 1.086, 1.978, 1.096, 1.964, 1.07, 1.979, 1.071, 1.978, 1.086, 1.964, 1.086, 1.979, 1.071, 1.99, 1.074, 1.986, 1.089, 1.978, 1.086, 0.03638, 1.128, 0.03638, 1.143, 0.02183, 1.142, 0.02119, 1.128, 0.03638, 1.143, 0.03638, 1.154, 0.02183, 1.15, 0.02183, 1.142, 1.978, 1.096, 1.978, 1.086, 1.986, 1.089, 1.736, 0.03961, 1.721, 0.03846, 1.721, 0.02339, 1.736, 0.02389, 1.721, 0.03846, 1.71, 0.0353, 1.714, 0.02117, 1.721, 0.02339, 0.8134, 0.03638, 0.8134, 0.02119, 0.828, 0.02183, 0.8286, 0.03638, 0.8134, 0.02119, 0.8134, 0.01003, 0.828, 0.01397, 0.828, 0.02183, 0.03638, 1.949, 0.03638, 1.962, 0.02183, 1.961, 0.02119, 1.948, 1.736, 0.01003, 1.736, 0.02389, 1.721, 0.02339, 1.721, 0.01363, 1.721, 0.02339, 1.714, 0.02117, 1.721, 0.01363, 1.964, 0.02344, 1.964, 0.01003, 1.978, 0.01176, 1.979, 0.02459, 0.03638, 1.174, 0.03638, 1.188, 0.02183, 1.187, 0.02183, 1.178, 0.03638, 1.204, 0.02119, 1.202, 0.02183, 1.187, 0.03638, 1.188, 0.02119, 1.202, 0.01003, 1.199, 0.01397, 1.185, 0.02183, 1.187, 0.03638, 0.03638, 0.02119, 0.03638, 0.02183, 0.02183, 0.03638, 0.02119, 0.02119, 0.03638, 0.01003, 0.03638, 0.01397, 0.02183, 0.02183, 0.02183, 0.02183, 1.178, 0.02183, 1.187, 0.01397, 1.185, 1.813, 1.086, 1.829, 1.085, 1.828, 1.098, 1.813, 1.1, 1.69, 0.03638, 1.678, 0.03638, 1.678, 0.02183, 1.686, 0.02183, 1.663, 0.03638, 1.663, 0.02119, 1.678, 0.02183, 1.678, 0.03638, 1.71, 1.883, 1.721, 1.88, 1.721, 1.895, 1.714, 1.897, 1.736, 1.878, 1.736, 1.894, 1.721, 1.895, 1.721, 1.88, 1.736, 1.894, 1.736, 1.908, 1.721, 1.904, 1.721, 1.895, 1.721, 1.904, 1.714, 1.897, 1.721, 1.895, 1.886, 1.07, 1.886, 1.086, 1.872, 1.086, 1.871, 1.071, 1.886, 1.086, 1.886, 1.1, 1.872, 1.096, 1.872, 1.086, 1.736, 1.133, 1.721, 1.134, 1.721, 1.121, 1.736, 1.12, 0.8862, 0.01003, 0.8862, 0.02119, 0.8717, 0.02183, 0.8717, 0.01397, 0.8862, 0.03638, 0.871, 0.03638, 0.8717, 0.02183, 0.8862, 0.02119, 1.86, 1.074, 1.871, 1.071, 1.872, 1.086, 1.864, 1.089, 1.872, 1.086, 1.872, 1.096, 1.864, 1.089, 1.813, 0.03961, 1.813, 0.02389, 1.828, 0.02339, 1.829, 0.03846, 1.813, 0.02389, 1.813, 0.01003, 1.828, 0.01363, 1.828, 0.02339, 0.1138, 1.949, 0.129, 1.948, 0.1283, 1.961, 0.1138, 1.962, 1.663, 1.154, 1.663, 1.143, 1.678, 1.142, 1.678, 1.15, 1.663, 1.128, 1.678, 1.128, 1.678, 1.142, 1.663, 1.143, 1.84, 0.0353, 1.829, 0.03846, 1.828, 0.02339, 1.836, 0.02117, 1.828, 0.02339, 1.828, 0.01363, 1.836, 0.02117, 1.886, 0.02344, 1.871, 0.02459, 1.872, 0.01176, 1.886, 0.01003, 0.8598, 1.128, 0.871, 1.128, 0.8717, 1.142, 0.8638, 1.142, 0.8862, 1.128, 0.8862, 1.143, 0.8717, 1.142, 0.871, 1.128, 0.1402, 1.199, 0.129, 1.202, 0.1283, 1.187, 0.1362, 1.185, 0.1138, 1.204, 0.1138, 1.188, 0.1283, 1.187, 0.129, 1.202, 0.1138, 1.188, 0.1138, 1.174, 0.1283, 1.178, 0.1283, 1.187, 0.1283, 1.178, 0.1362, 1.185, 0.1283, 1.187, 1.736, 0.03961, 1.736, 1.086, 1.721, 1.085, 1.721, 0.03846, 0.8398, 0.03638, 0.8398, 1.128, 0.8286, 1.128, 0.8286, 0.03638, 0.8286, 0.03638, 0.8286, 1.128, 0.8134, 1.128, 0.8134, 0.03638, 1.813, 1.878, 1.813, 1.133, 1.829, 1.134, 1.829, 1.88, 0.8134, 1.154, 0.03638, 1.154, 0.03638, 1.143, 0.8134, 1.143, 0.8134, 1.143, 0.03638, 1.143, 0.03638, 1.128, 0.8134, 1.128, 1.964, 1.07, 1.964, 0.02344, 1.979, 0.02459, 1.979, 1.071, 0.01003, 1.128, 0.01003, 0.03638, 0.02119, 0.03638, 0.02119, 1.128, 0.02119, 1.128, 0.02119, 0.03638, 0.03638, 0.03638, 0.03638, 1.128, 0.03638, 1.204, 0.03638, 1.949, 0.02119, 1.948, 0.02119, 1.202, 0.03638, 0.01003, 0.8134, 0.01003, 0.8134, 0.02119, 0.03638, 0.02119, 0.03638, 0.02119, 0.8134, 0.02119, 0.8134, 0.03638, 0.03638, 0.03638, 1.813, 0.03961, 1.736, 0.03961, 1.736, 0.02389, 1.813, 0.02389, 1.813, 0.02389, 1.736, 0.02389, 1.736, 0.01003, 1.813, 0.01003, 0.1138, 1.962, 0.03638, 1.962, 0.03638, 1.949, 0.1138, 1.949, 1.964, 0.02344, 1.886, 0.02344, 1.886, 0.01003, 1.964, 0.01003, 0.03638, 1.174, 0.1138, 1.174, 0.1138, 1.188, 0.03638, 1.188, 0.03638, 1.188, 0.1138, 1.188, 0.1138, 1.204, 0.03638, 1.204, 0.8862, 1.128, 1.663, 1.128, 1.663, 1.143, 0.8862, 1.143, 0.8862, 1.143, 1.663, 1.143, 1.663, 1.154, 0.8862, 1.154, 0.129, 1.202, 0.129, 1.948, 0.1138, 1.949, 0.1138, 1.204, 1.813, 1.086, 1.813, 0.03961, 1.829, 0.03846, 1.829, 1.085, 1.69, 0.03638, 1.69, 1.128, 1.678, 1.128, 1.678, 0.03638, 1.678, 0.03638, 1.678, 1.128, 1.663, 1.128, 1.663, 0.03638, 1.886, 0.02344, 1.886, 1.07, 1.871, 1.071, 1.871, 0.02459, 0.8598, 1.128, 0.8598, 0.03638, 0.871, 0.03638, 0.871, 1.128, 0.871, 1.128, 0.871, 0.03638, 0.8862, 0.03638, 0.8862, 1.128, 1.736, 1.133, 1.736, 1.878, 1.721, 1.88, 1.721, 1.134, 0.8862, 0.01003, 1.663, 0.01003, 1.663, 0.02119, 0.8862, 0.02119, 0.8862, 0.02119, 1.663, 0.02119, 1.663, 0.03638, 0.8862, 0.03638, 1.736, 1.086, 1.813, 1.086, 1.813, 1.1, 1.736, 1.1, 1.813, 1.908, 1.736, 1.908, 1.736, 1.894, 1.813, 1.894, 1.813, 1.894, 1.736, 1.894, 1.736, 1.878, 1.813, 1.878, 1.886, 1.07, 1.964, 1.07, 1.964, 1.086, 1.886, 1.086, 1.886, 1.086, 1.964, 1.086, 1.964, 1.1, 1.886, 1.1, 1.736, 1.12, 1.813, 1.12, 1.813, 1.133, 1.736, 1.133, 1.736, 0.03961, 1.813, 0.03961, 1.813, 1.086, 1.736, 1.086, 0.8134, 1.128, 0.03638, 1.128, 0.03638, 0.03638, 0.8134, 0.03638, 1.736, 1.878, 1.736, 1.133, 1.813, 1.133, 1.813, 1.878, 1.886, 0.02344, 1.964, 0.02344, 1.964, 1.07, 1.886, 1.07, 0.03638, 1.949, 0.03638, 1.204, 0.1138, 1.204, 0.1138, 1.949, 1.663, 1.128, 0.8862, 1.128, 0.8862, 0.03638, 1.663, 0.03638])
me_cube_1603.materials.append(mat_wood_honey_textured)
me_cube_1603.update()

# ---- objects
ob_continuous_top = bpy.data.objects.new('continuous_top', me_cube_1601)
ob_waterfall_slab = bpy.data.objects.new('waterfall_slab', me_cube_1602)
ob_waterfall_slab_001 = bpy.data.objects.new('waterfall_slab.001', me_cube_1603)

# ---- transforms, parenting, visibility, modifiers, constraints
ob_continuous_top.location = (0.0, 0.0, 0.0)
ob_waterfall_slab.location = (0.0, 0.0, 0.0)
ob_waterfall_slab_001.location = (0.0, 0.0, 0.0)

# ---- collection membership
col_collection.objects.link(ob_continuous_top)
col_collection.objects.link(ob_waterfall_slab)
col_collection.objects.link(ob_waterfall_slab_001)

# ---- scene / render settings (as saved in the file)
scene.frame_start = 1; scene.frame_end = 250; scene.frame_set(1)
scene.render.engine = 'BLENDER_EEVEE_NEXT'
scene.render.bake_bias = 0.0
scene.render.bake_samples = 0
scene.render.compositor_device = 'GPU'
scene.eevee.use_volume_custom_range = False
scene.eevee.fast_gi_thickness_near = 0.1
scene.eevee.fast_gi_thickness_far = 0.0
scene.eevee.ray_tracing_options.screen_trace_thickness = 0.1
bpy.context.view_layer.update()

# ---- added for rendering (the .blend has no active camera and no usable light): camera, sun
cam_auto = bpy.data.cameras.new('AutoCamera')
cam_auto.lens = 50.0
cam_auto.sensor_width = 36.0
cam_auto.clip_end = 1000.0
ob_auto_camera = bpy.data.objects.new('AutoCamera', cam_auto)
scene.collection.objects.link(ob_auto_camera)
ob_auto_camera.location = (1.19655, -1.43586, 1.15724)
ob_auto_camera.rotation_euler = (1.09748, -7.21219e-08, 0.694738)
scene.camera = ob_auto_camera
light_auto_sun = bpy.data.lights.new('AutoSun', 'SUN')
light_auto_sun.energy = 3.0
light_auto_sun.angle = 0.0523599
ob_auto_sun = bpy.data.objects.new('AutoSun', light_auto_sun)
scene.collection.objects.link(ob_auto_sun)
ob_auto_sun.rotation_euler = (0.872665, 0.174533, 0.523599)
bpy.context.view_layer.update()
